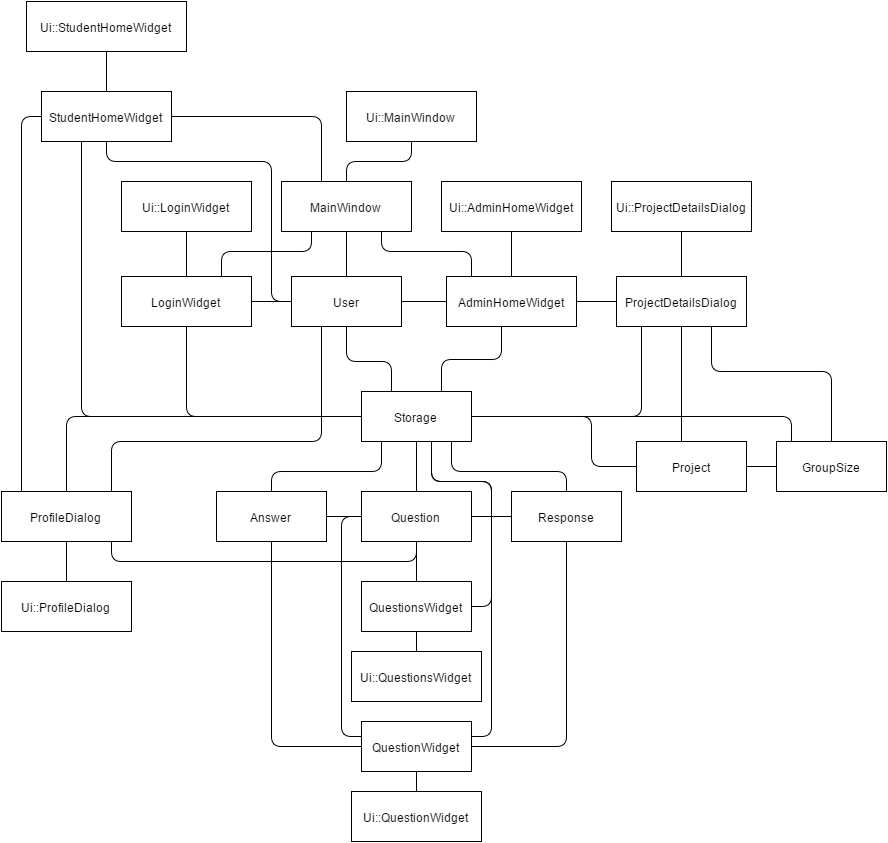

The diagram above was exported from draw.io. Its source (the exported page's mxGraphModel, read from the mxfile embedded in the PNG):
<mxGraphModel dx="1430" dy="1220" grid="1" gridSize="10" guides="1" tooltips="1" connect="1" arrows="1" fold="1" page="0" pageScale="1" pageWidth="826" pageHeight="1169" background="#ffffff" math="0">
  <root>
    <mxCell id="0" />
    <mxCell id="1" parent="0" />
    <mxCell id="3" value="Answer" style="html=1;" parent="1" vertex="1">
      <mxGeometry x="355" y="360" width="110" height="50" as="geometry" />
    </mxCell>
    <mxCell id="4" value="&lt;div&gt;GroupSize&lt;/div&gt;" style="html=1;" parent="1" vertex="1">
      <mxGeometry x="915" y="310" width="110" height="50" as="geometry" />
    </mxCell>
    <mxCell id="5" value="&lt;div&gt;Project&lt;/div&gt;" style="html=1;" parent="1" vertex="1">
      <mxGeometry x="775" y="310" width="110" height="50" as="geometry" />
    </mxCell>
    <mxCell id="8" value="" style="endArrow=none;html=1;edgeStyle=orthogonalEdgeStyle;startArrow=none;startFill=0;endFill=0;endSize=12;startSize=12;" parent="1" source="4" target="5" edge="1">
      <mxGeometry relative="1" as="geometry">
        <mxPoint x="390" y="250" as="sourcePoint" />
        <mxPoint x="420" y="300" as="targetPoint" />
      </mxGeometry>
    </mxCell>
    <mxCell id="11" value="&lt;div&gt;Question&lt;/div&gt;" style="html=1;" parent="1" vertex="1">
      <mxGeometry x="500" y="360" width="110" height="50" as="geometry" />
    </mxCell>
    <mxCell id="12" value="" style="endArrow=none;html=1;edgeStyle=orthogonalEdgeStyle;exitX=1;exitY=0.5;entryX=0;entryY=0.5;startArrow=none;startFill=0;endFill=0;endSize=12;startSize=12;" parent="1" source="3" target="11" edge="1">
      <mxGeometry x="310" y="280" as="geometry">
        <mxPoint x="310" y="280" as="sourcePoint" />
        <mxPoint x="380" y="280" as="targetPoint" />
      </mxGeometry>
    </mxCell>
    <mxCell id="15" value="Response" style="html=1;" parent="1" vertex="1">
      <mxGeometry x="650" y="360" width="110" height="50" as="geometry" />
    </mxCell>
    <mxCell id="16" value="" style="endArrow=none;html=1;edgeStyle=orthogonalEdgeStyle;startArrow=none;startFill=0;endFill=0;endSize=12;startSize=12;entryX=1;entryY=0.5;exitX=0;exitY=0.5;" parent="1" source="15" target="11" edge="1">
      <mxGeometry x="320" y="290" as="geometry">
        <mxPoint x="630" y="430" as="sourcePoint" />
        <mxPoint x="570" y="430" as="targetPoint" />
      </mxGeometry>
    </mxCell>
    <mxCell id="19" value="Storage" style="html=1;" parent="1" vertex="1">
      <mxGeometry x="500" y="260" width="110" height="50" as="geometry" />
    </mxCell>
    <mxCell id="20" value="User" style="html=1;" parent="1" vertex="1">
      <mxGeometry x="430" y="145" width="110" height="50" as="geometry" />
    </mxCell>
    <mxCell id="21" value="AdminHomeWidget" style="html=1;" parent="1" vertex="1">
      <mxGeometry x="585" y="145" width="130" height="50" as="geometry" />
    </mxCell>
    <mxCell id="22" value="" style="endArrow=none;html=1;startArrow=none;startFill=0;endFill=0;endSize=12;startSize=12;edgeStyle=orthogonalEdgeStyle;" parent="1" source="20" target="21" edge="1">
      <mxGeometry x="360" y="545" as="geometry">
        <mxPoint x="460" y="570" as="sourcePoint" />
        <mxPoint x="530" y="570" as="targetPoint" />
      </mxGeometry>
    </mxCell>
    <mxCell id="25" value="" style="endArrow=none;html=1;edgeStyle=orthogonalEdgeStyle;startArrow=none;startFill=0;endFill=0;endSize=12;startSize=12;" parent="1" source="5" target="19" edge="1">
      <mxGeometry x="320" y="290" as="geometry">
        <mxPoint x="420" y="385" as="sourcePoint" />
        <mxPoint x="490" y="385" as="targetPoint" />
        <Array as="points">
          <mxPoint x="730" y="335" />
          <mxPoint x="730" y="285" />
        </Array>
      </mxGeometry>
    </mxCell>
    <mxCell id="28" value="" style="endArrow=none;html=1;edgeStyle=orthogonalEdgeStyle;startArrow=none;startFill=0;endFill=0;endSize=12;startSize=12;" parent="1" source="15" target="19" edge="1">
      <mxGeometry x="330" y="300" as="geometry">
        <mxPoint x="545" y="205" as="sourcePoint" />
        <mxPoint x="545" y="270" as="targetPoint" />
        <Array as="points">
          <mxPoint x="705" y="340" />
          <mxPoint x="590" y="340" />
        </Array>
      </mxGeometry>
    </mxCell>
    <mxCell id="34" value="" style="endArrow=none;html=1;edgeStyle=orthogonalEdgeStyle;startArrow=none;startFill=0;endFill=0;endSize=12;startSize=12;" parent="1" source="20" target="19" edge="1">
      <mxGeometry x="340" y="310" as="geometry">
        <mxPoint x="435" y="360" as="sourcePoint" />
        <mxPoint x="490" y="295" as="targetPoint" />
        <Array as="points">
          <mxPoint x="485" y="230" />
          <mxPoint x="530" y="230" />
        </Array>
      </mxGeometry>
    </mxCell>
    <mxCell id="37" value="" style="endArrow=none;html=1;edgeStyle=orthogonalEdgeStyle;startArrow=none;startFill=0;endFill=0;endSize=12;startSize=12;" parent="1" source="4" target="19" edge="1">
      <mxGeometry x="340" y="310" as="geometry">
        <mxPoint x="490" y="385" as="sourcePoint" />
        <mxPoint x="565" y="320" as="targetPoint" />
        <Array as="points">
          <mxPoint x="930" y="285" />
        </Array>
      </mxGeometry>
    </mxCell>
    <mxCell id="40" value="" style="endArrow=none;html=1;edgeStyle=orthogonalEdgeStyle;startArrow=none;startFill=0;endFill=0;endSize=12;startSize=12;" parent="1" source="11" target="19" edge="1">
      <mxGeometry x="350" y="320" as="geometry">
        <mxPoint x="365" y="205" as="sourcePoint" />
        <mxPoint x="510" y="280" as="targetPoint" />
        <Array as="points">
          <mxPoint x="555" y="360" />
          <mxPoint x="555" y="360" />
        </Array>
      </mxGeometry>
    </mxCell>
    <mxCell id="43" value="" style="endArrow=none;html=1;edgeStyle=orthogonalEdgeStyle;startArrow=none;startFill=0;endFill=0;endSize=12;startSize=12;" parent="1" source="3" target="19" edge="1">
      <mxGeometry x="360" y="330" as="geometry">
        <mxPoint x="255" y="400" as="sourcePoint" />
        <mxPoint x="565" y="320" as="targetPoint" />
        <Array as="points">
          <mxPoint x="410" y="340" />
          <mxPoint x="520" y="340" />
        </Array>
      </mxGeometry>
    </mxCell>
    <mxCell id="46" value="Ui::AdminHomeWidget" style="html=1;" parent="1" vertex="1">
      <mxGeometry x="580" y="50" width="140" height="50" as="geometry" />
    </mxCell>
    <mxCell id="47" value="" style="endArrow=none;html=1;startArrow=none;startFill=0;endFill=0;endSize=12;startSize=12;edgeStyle=orthogonalEdgeStyle;" parent="1" source="46" target="21" edge="1">
      <mxGeometry x="370" y="555" as="geometry">
        <mxPoint x="780" y="400" as="sourcePoint" />
        <mxPoint x="780" y="470" as="targetPoint" />
      </mxGeometry>
    </mxCell>
    <mxCell id="50" value="" style="endArrow=none;html=1;edgeStyle=orthogonalEdgeStyle;startArrow=none;startFill=0;endFill=0;endSize=12;startSize=12;" parent="1" source="19" target="21" edge="1">
      <mxGeometry x="340" y="310" as="geometry">
        <mxPoint x="610" y="400" as="sourcePoint" />
        <mxPoint x="610" y="320" as="targetPoint" />
        <Array as="points">
          <mxPoint x="580" y="228" />
          <mxPoint x="640" y="228" />
        </Array>
      </mxGeometry>
    </mxCell>
    <mxCell id="53" value="ProjectDetailsDialog" style="html=1;" parent="1" vertex="1">
      <mxGeometry x="755" y="145" width="130" height="50" as="geometry" />
    </mxCell>
    <mxCell id="54" value="" style="endArrow=none;html=1;startArrow=none;startFill=0;endFill=0;endSize=12;startSize=12;edgeStyle=orthogonalEdgeStyle;" parent="1" source="53" target="21" edge="1">
      <mxGeometry x="370" y="555" as="geometry">
        <mxPoint x="810" y="180" as="sourcePoint" />
        <mxPoint x="900" y="180" as="targetPoint" />
      </mxGeometry>
    </mxCell>
    <mxCell id="67" style="edgeStyle=orthogonalEdgeStyle;rounded=1;html=1;startArrow=none;startFill=0;startSize=12;endArrow=none;endFill=0;endSize=12;" parent="1" source="53" target="4" edge="1">
      <mxGeometry relative="1" as="geometry">
        <Array as="points">
          <mxPoint x="850" y="240" />
          <mxPoint x="970" y="240" />
        </Array>
      </mxGeometry>
    </mxCell>
    <mxCell id="68" style="edgeStyle=orthogonalEdgeStyle;rounded=1;html=1;startArrow=none;startFill=0;startSize=12;endArrow=none;endFill=0;endSize=12;" parent="1" source="53" target="5" edge="1">
      <mxGeometry relative="1" as="geometry">
        <Array as="points">
          <mxPoint x="820" y="270" />
          <mxPoint x="820" y="270" />
        </Array>
      </mxGeometry>
    </mxCell>
    <mxCell id="57" value="Ui::ProjectDetailsDialog" style="html=1;" parent="1" vertex="1">
      <mxGeometry x="750" y="50" width="140" height="50" as="geometry" />
    </mxCell>
    <mxCell id="58" value="" style="endArrow=none;html=1;startArrow=none;startFill=0;endFill=0;endSize=12;startSize=12;edgeStyle=orthogonalEdgeStyle;" parent="1" source="57" target="53" edge="1">
      <mxGeometry x="380" y="565" as="geometry">
        <mxPoint x="965" y="80" as="sourcePoint" />
        <mxPoint x="965" y="155" as="targetPoint" />
        <Array as="points" />
      </mxGeometry>
    </mxCell>
    <mxCell id="61" value="" style="endArrow=none;html=1;edgeStyle=orthogonalEdgeStyle;startArrow=none;startFill=0;endFill=0;endSize=12;startSize=12;" parent="1" source="19" target="53" edge="1">
      <mxGeometry x="350" y="320" as="geometry">
        <mxPoint x="650" y="295" as="sourcePoint" />
        <mxPoint x="965" y="205" as="targetPoint" />
        <Array as="points">
          <mxPoint x="780" y="285" />
        </Array>
      </mxGeometry>
    </mxCell>
    <mxCell id="76" style="edgeStyle=orthogonalEdgeStyle;rounded=1;html=1;startArrow=none;startFill=0;startSize=12;endArrow=none;endFill=0;endSize=12;" parent="1" source="73" target="20" edge="1">
      <mxGeometry relative="1" as="geometry" />
    </mxCell>
    <mxCell id="77" style="edgeStyle=orthogonalEdgeStyle;rounded=1;html=1;startArrow=none;startFill=0;startSize=12;endArrow=none;endFill=0;endSize=12;" parent="1" source="73" target="19" edge="1">
      <mxGeometry relative="1" as="geometry">
        <Array as="points">
          <mxPoint x="325" y="285" />
        </Array>
      </mxGeometry>
    </mxCell>
    <mxCell id="79" value="" style="edgeStyle=orthogonalEdgeStyle;rounded=1;html=1;startArrow=none;startFill=0;startSize=12;endArrow=none;endFill=0;endSize=12;" parent="1" source="73" target="78" edge="1">
      <mxGeometry relative="1" as="geometry">
        <Array as="points" />
      </mxGeometry>
    </mxCell>
    <mxCell id="73" value="LoginWidget" style="html=1;" parent="1" vertex="1">
      <mxGeometry x="260" y="145" width="130" height="50" as="geometry" />
    </mxCell>
    <mxCell id="78" value="Ui::LoginWidget" style="html=1;" parent="1" vertex="1">
      <mxGeometry x="260" y="50" width="130" height="50" as="geometry" />
    </mxCell>
    <mxCell id="81" style="edgeStyle=orthogonalEdgeStyle;rounded=1;html=1;startArrow=none;startFill=0;startSize=12;endArrow=none;endFill=0;endSize=12;" parent="1" source="80" target="73" edge="1">
      <mxGeometry relative="1" as="geometry">
        <Array as="points">
          <mxPoint x="450" y="120" />
          <mxPoint x="360" y="120" />
        </Array>
      </mxGeometry>
    </mxCell>
    <mxCell id="82" style="edgeStyle=orthogonalEdgeStyle;rounded=1;html=1;startArrow=none;startFill=0;startSize=12;endArrow=none;endFill=0;endSize=12;" parent="1" source="80" target="20" edge="1">
      <mxGeometry relative="1" as="geometry" />
    </mxCell>
    <mxCell id="83" style="edgeStyle=orthogonalEdgeStyle;rounded=1;html=1;startArrow=none;startFill=0;startSize=12;endArrow=none;endFill=0;endSize=12;" parent="1" source="80" target="21" edge="1">
      <mxGeometry relative="1" as="geometry">
        <Array as="points">
          <mxPoint x="520" y="120" />
          <mxPoint x="610" y="120" />
        </Array>
      </mxGeometry>
    </mxCell>
    <mxCell id="86" style="edgeStyle=orthogonalEdgeStyle;rounded=1;html=1;startArrow=none;startFill=0;startSize=12;endArrow=none;endFill=0;endSize=12;" parent="1" source="80" target="85" edge="1">
      <mxGeometry relative="1" as="geometry">
        <Array as="points" />
      </mxGeometry>
    </mxCell>
    <mxCell id="90" style="edgeStyle=orthogonalEdgeStyle;rounded=1;html=1;startArrow=none;startFill=0;startSize=12;endArrow=none;endFill=0;endSize=12;" parent="1" source="80" target="87" edge="1">
      <mxGeometry relative="1" as="geometry">
        <Array as="points">
          <mxPoint x="460" y="-15" />
        </Array>
      </mxGeometry>
    </mxCell>
    <mxCell id="80" value="MainWindow" style="html=1;" parent="1" vertex="1">
      <mxGeometry x="420" y="50" width="130" height="50" as="geometry" />
    </mxCell>
    <mxCell id="85" value="Ui::MainWindow" style="html=1;" parent="1" vertex="1">
      <mxGeometry x="485" y="-40" width="130" height="50" as="geometry" />
    </mxCell>
    <mxCell id="88" style="edgeStyle=orthogonalEdgeStyle;rounded=1;html=1;startArrow=none;startFill=0;startSize=12;endArrow=none;endFill=0;endSize=12;" parent="1" source="87" target="19" edge="1">
      <mxGeometry relative="1" as="geometry">
        <Array as="points">
          <mxPoint x="220" y="285" />
        </Array>
      </mxGeometry>
    </mxCell>
    <mxCell id="89" style="edgeStyle=orthogonalEdgeStyle;rounded=1;html=1;startArrow=none;startFill=0;startSize=12;endArrow=none;endFill=0;endSize=12;" parent="1" source="87" target="20" edge="1">
      <mxGeometry relative="1" as="geometry">
        <Array as="points">
          <mxPoint x="245" y="30" />
          <mxPoint x="410" y="30" />
          <mxPoint x="410" y="170" />
        </Array>
      </mxGeometry>
    </mxCell>
    <mxCell id="96" style="edgeStyle=orthogonalEdgeStyle;rounded=1;html=1;startArrow=none;startFill=0;startSize=12;endArrow=none;endFill=0;endSize=12;" parent="1" source="87" target="95" edge="1">
      <mxGeometry relative="1" as="geometry" />
    </mxCell>
    <mxCell id="87" value="StudentHomeWidget" style="html=1;" parent="1" vertex="1">
      <mxGeometry x="180" y="-40" width="130" height="50" as="geometry" />
    </mxCell>
    <mxCell id="92" style="edgeStyle=orthogonalEdgeStyle;rounded=1;html=1;startArrow=none;startFill=0;startSize=12;endArrow=none;endFill=0;endSize=12;" parent="1" source="91" target="20" edge="1">
      <mxGeometry relative="1" as="geometry">
        <Array as="points">
          <mxPoint x="250" y="310" />
          <mxPoint x="460" y="310" />
        </Array>
      </mxGeometry>
    </mxCell>
    <mxCell id="93" style="edgeStyle=orthogonalEdgeStyle;rounded=1;html=1;startArrow=none;startFill=0;startSize=12;endArrow=none;endFill=0;endSize=12;" parent="1" source="91" target="19" edge="1">
      <mxGeometry relative="1" as="geometry">
        <Array as="points">
          <mxPoint x="205" y="285" />
        </Array>
      </mxGeometry>
    </mxCell>
    <mxCell id="94" style="edgeStyle=orthogonalEdgeStyle;rounded=1;html=1;startArrow=none;startFill=0;startSize=12;endArrow=none;endFill=0;endSize=12;" parent="1" source="91" target="87" edge="1">
      <mxGeometry relative="1" as="geometry">
        <Array as="points">
          <mxPoint x="160" y="-15" />
        </Array>
      </mxGeometry>
    </mxCell>
    <mxCell id="98" style="edgeStyle=orthogonalEdgeStyle;rounded=1;html=1;startArrow=none;startFill=0;startSize=12;endArrow=none;endFill=0;endSize=12;" parent="1" source="91" target="97" edge="1">
      <mxGeometry relative="1" as="geometry" />
    </mxCell>
    <mxCell id="99" style="edgeStyle=orthogonalEdgeStyle;rounded=1;html=1;startArrow=none;startFill=0;startSize=12;endArrow=none;endFill=0;endSize=12;" parent="1" source="91" target="11" edge="1">
      <mxGeometry relative="1" as="geometry">
        <Array as="points">
          <mxPoint x="250" y="430" />
          <mxPoint x="555" y="430" />
        </Array>
      </mxGeometry>
    </mxCell>
    <mxCell id="91" value="ProfileDialog" style="html=1;" parent="1" vertex="1">
      <mxGeometry x="140" y="360" width="130" height="50" as="geometry" />
    </mxCell>
    <mxCell id="95" value="Ui::StudentHomeWidget" style="html=1;" parent="1" vertex="1">
      <mxGeometry x="165" y="-130" width="160" height="50" as="geometry" />
    </mxCell>
    <mxCell id="97" value="Ui::ProfileDialog" style="html=1;" parent="1" vertex="1">
      <mxGeometry x="140" y="450" width="130" height="50" as="geometry" />
    </mxCell>
    <mxCell id="101" style="edgeStyle=orthogonalEdgeStyle;rounded=1;html=1;startArrow=none;startFill=0;startSize=12;endArrow=none;endFill=0;endSize=12;" parent="1" source="100" target="19" edge="1">
      <mxGeometry relative="1" as="geometry">
        <Array as="points">
          <mxPoint x="630" y="475" />
          <mxPoint x="630" y="350" />
          <mxPoint x="570" y="350" />
        </Array>
      </mxGeometry>
    </mxCell>
    <mxCell id="102" style="edgeStyle=orthogonalEdgeStyle;rounded=1;html=1;startArrow=none;startFill=0;startSize=12;endArrow=none;endFill=0;endSize=12;" parent="1" source="100" target="11" edge="1">
      <mxGeometry relative="1" as="geometry">
        <Array as="points">
          <mxPoint x="590" y="495" />
        </Array>
      </mxGeometry>
    </mxCell>
    <mxCell id="100" value="QuestionsWidget" style="html=1;" parent="1" vertex="1">
      <mxGeometry x="500" y="450" width="110" height="50" as="geometry" />
    </mxCell>
    <mxCell id="106" style="edgeStyle=orthogonalEdgeStyle;rounded=1;html=1;startArrow=none;startFill=0;startSize=12;endArrow=none;endFill=0;endSize=12;" parent="1" source="105" target="11" edge="1">
      <mxGeometry relative="1" as="geometry">
        <Array as="points">
          <mxPoint x="480" y="605" />
          <mxPoint x="480" y="385" />
        </Array>
      </mxGeometry>
    </mxCell>
    <mxCell id="107" style="edgeStyle=orthogonalEdgeStyle;rounded=1;html=1;startArrow=none;startFill=0;startSize=12;endArrow=none;endFill=0;endSize=12;" parent="1" source="105" target="3" edge="1">
      <mxGeometry relative="1" as="geometry" />
    </mxCell>
    <mxCell id="108" style="edgeStyle=orthogonalEdgeStyle;rounded=1;html=1;startArrow=none;startFill=0;startSize=12;endArrow=none;endFill=0;endSize=12;" parent="1" source="105" target="15" edge="1">
      <mxGeometry relative="1" as="geometry" />
    </mxCell>
    <mxCell id="109" style="edgeStyle=orthogonalEdgeStyle;rounded=1;html=1;startArrow=none;startFill=0;startSize=12;endArrow=none;endFill=0;endSize=12;" parent="1" source="105" target="19" edge="1">
      <mxGeometry relative="1" as="geometry">
        <Array as="points">
          <mxPoint x="630" y="605" />
          <mxPoint x="630" y="350" />
          <mxPoint x="570" y="350" />
        </Array>
      </mxGeometry>
    </mxCell>
    <mxCell id="105" value="QuestionWidget" style="html=1;" parent="1" vertex="1">
      <mxGeometry x="500" y="590" width="110" height="50" as="geometry" />
    </mxCell>
    <mxCell id="111" style="edgeStyle=orthogonalEdgeStyle;rounded=1;html=1;startArrow=none;startFill=0;startSize=12;endArrow=none;endFill=0;endSize=12;" parent="1" source="110" target="100" edge="1">
      <mxGeometry relative="1" as="geometry" />
    </mxCell>
    <mxCell id="110" value="Ui::QuestionsWidget" style="html=1;" parent="1" vertex="1">
      <mxGeometry x="490" y="520" width="130" height="50" as="geometry" />
    </mxCell>
    <mxCell id="113" style="edgeStyle=orthogonalEdgeStyle;rounded=1;html=1;startArrow=none;startFill=0;startSize=12;endArrow=none;endFill=0;endSize=12;" parent="1" source="112" target="105" edge="1">
      <mxGeometry relative="1" as="geometry" />
    </mxCell>
    <mxCell id="112" value="Ui::QuestionWidget" style="html=1;" parent="1" vertex="1">
      <mxGeometry x="490" y="660" width="130" height="50" as="geometry" />
    </mxCell>
  </root>
</mxGraphModel>